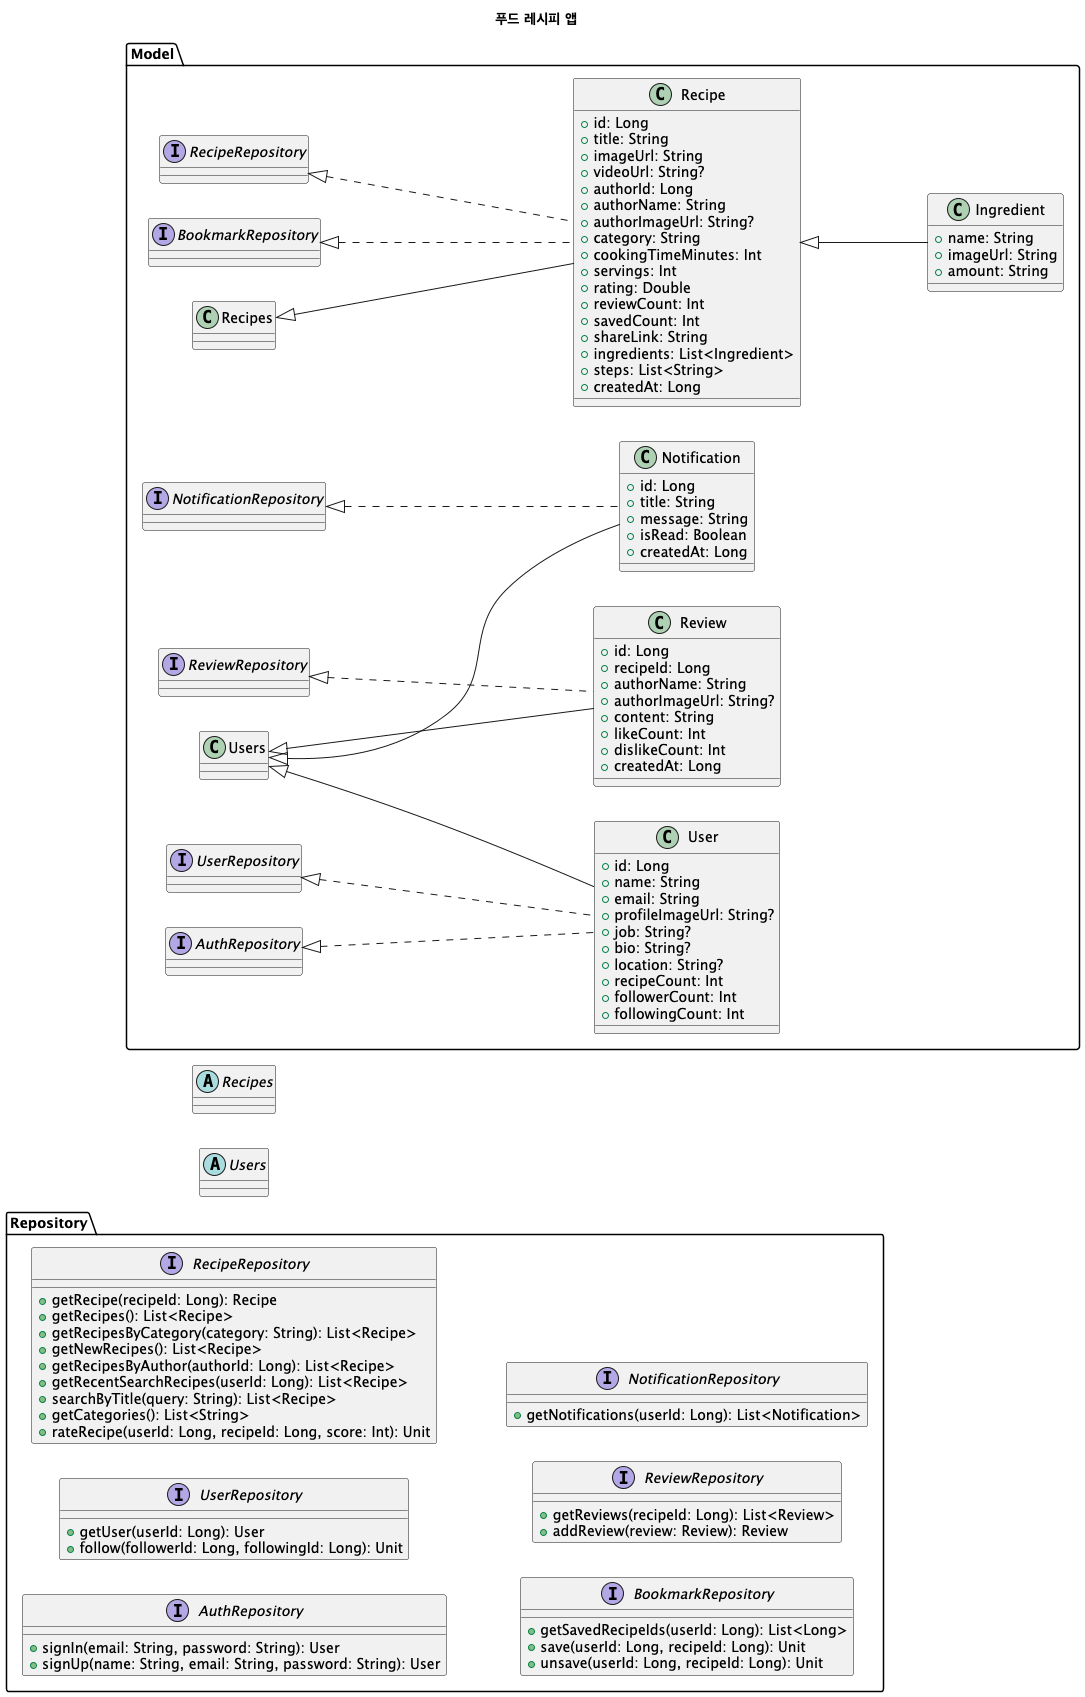

The diagram above was rendered by PlantUML. Its source (embedded in the PNG):
@startuml recipe_app
left to right direction
title 푸드 레시피 앱

' ===== 0. 공통 =====
abstract class Users {}

abstract class Recipes {}

' ===== 1. 인터페이스 =====
package "Repository" {

    interface AuthRepository {
        + signIn(email: String, password: String): User
        + signUp(name: String, email: String, password: String): User
    }

    interface UserRepository {
        + getUser(userId: Long): User
        + follow(followerId: Long, followingId: Long): Unit
    }

    interface RecipeRepository {
        + getRecipe(recipeId: Long): Recipe
        + getRecipes(): List<Recipe>
        + getRecipesByCategory(category: String): List<Recipe>
        + getNewRecipes(): List<Recipe>
        + getRecipesByAuthor(authorId: Long): List<Recipe>
        + getRecentSearchRecipes(userId: Long): List<Recipe>
        + searchByTitle(query: String): List<Recipe>
        + getCategories(): List<String>
        + rateRecipe(userId: Long, recipeId: Long, score: Int): Unit
    }

    interface BookmarkRepository {
        + getSavedRecipeIds(userId: Long): List<Long>
        + save(userId: Long, recipeId: Long): Unit
        + unsave(userId: Long, recipeId: Long): Unit
    }

    interface ReviewRepository {
        + getReviews(recipeId: Long): List<Review>
        + addReview(review: Review): Review
    }

    interface NotificationRepository {
        + getNotifications(userId: Long): List<Notification>
    }
}

' ===== 2. 클래스 =====
package "Model" {

    class User extends Users implements AuthRepository, UserRepository {
        + id: Long
        + name: String
        + email: String
        + profileImageUrl: String?
        + job: String?
        + bio: String?
        + location: String?
        + recipeCount: Int
        + followerCount: Int
        + followingCount: Int
    }

    class Recipe extends Recipes implements BookmarkRepository, RecipeRepository {
        + id: Long
        + title: String
        + imageUrl: String
        + videoUrl: String?
        + authorId: Long
        + authorName: String
        + authorImageUrl: String?
        + category: String
        + cookingTimeMinutes: Int
        + servings: Int
        + rating: Double
        + reviewCount: Int
        + savedCount: Int
        + shareLink: String
        + ingredients: List<Ingredient>
        + steps: List<String>
        + createdAt: Long
    }

    class Ingredient extends Recipe {
        + name: String
        + imageUrl: String
        + amount: String
    }

    class Review extends Users implements ReviewRepository {
        + id: Long
        + recipeId: Long
        + authorName: String
        + authorImageUrl: String?
        + content: String
        + likeCount: Int
        + dislikeCount: Int
        + createdAt: Long
    }

    class Notification extends Users implements NotificationRepository{
        + id: Long
        + title: String
        + message: String
        + isRead: Boolean
        + createdAt: Long
    }
}

@enduml